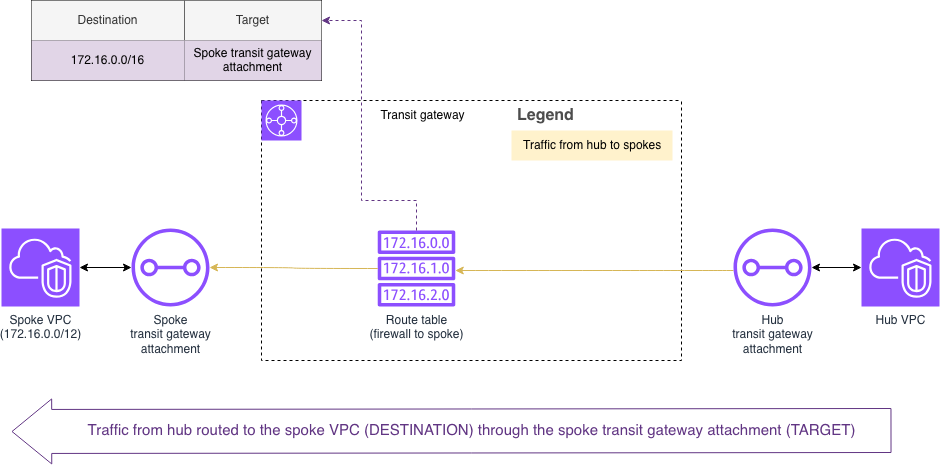

The diagram above was exported from draw.io. Its source (the exported page's mxGraphModel, read from the mxfile embedded in the PNG):
<mxGraphModel dx="946" dy="595" grid="1" gridSize="10" guides="1" tooltips="1" connect="1" arrows="1" fold="1" page="1" pageScale="1" pageWidth="850" pageHeight="1100" math="0" shadow="0">
  <root>
    <mxCell id="0" />
    <mxCell id="1" parent="0" />
    <mxCell id="ZivhqzZswGJpU1-0bC7G-1" parent="1" style="swimlane;startSize=0;dashed=1;" value="" vertex="1">
      <mxGeometry height="260" width="420" x="270" y="170" as="geometry" />
    </mxCell>
    <mxCell id="ZivhqzZswGJpU1-0bC7G-2" parent="ZivhqzZswGJpU1-0bC7G-1" style="sketch=0;points=[[0,0,0],[0.25,0,0],[0.5,0,0],[0.75,0,0],[1,0,0],[0,1,0],[0.25,1,0],[0.5,1,0],[0.75,1,0],[1,1,0],[0,0.25,0],[0,0.5,0],[0,0.75,0],[1,0.25,0],[1,0.5,0],[1,0.75,0]];outlineConnect=0;fontColor=#232F3E;fillColor=#8C4FFF;strokeColor=#ffffff;dashed=0;verticalLabelPosition=bottom;verticalAlign=top;align=center;html=1;fontSize=12;fontStyle=0;aspect=fixed;shape=mxgraph.aws4.resourceIcon;resIcon=mxgraph.aws4.transit_gateway;" value="" vertex="1">
      <mxGeometry height="40" width="40" as="geometry" />
    </mxCell>
    <mxCell id="ZivhqzZswGJpU1-0bC7G-6" parent="ZivhqzZswGJpU1-0bC7G-1" style="sketch=0;outlineConnect=0;fontColor=#232F3E;gradientColor=none;fillColor=#8C4FFF;strokeColor=none;dashed=0;verticalLabelPosition=bottom;verticalAlign=top;align=center;html=1;fontSize=12;fontStyle=0;aspect=fixed;pointerEvents=1;shape=mxgraph.aws4.route_table;" value="&lt;div&gt;Route table&lt;/div&gt;&lt;div&gt;(firewall to spoke)&lt;/div&gt;" vertex="1">
      <mxGeometry height="76" width="78" x="116" y="130" as="geometry" />
    </mxCell>
    <mxCell id="ZivhqzZswGJpU1-0bC7G-21" parent="ZivhqzZswGJpU1-0bC7G-1" style="text;html=1;align=center;verticalAlign=middle;resizable=0;points=[];autosize=1;strokeColor=none;fillColor=none;" value="Transit gateway" vertex="1">
      <mxGeometry height="30" width="110" x="106" as="geometry" />
    </mxCell>
    <mxCell id="ZivhqzZswGJpU1-0bC7G-22" parent="ZivhqzZswGJpU1-0bC7G-1" style="shape=table;startSize=30;container=1;collapsible=0;childLayout=tableLayout;fontSize=16;align=left;verticalAlign=top;fillColor=none;strokeColor=none;fontColor=#4D4D4D;fontStyle=1;spacingLeft=6;spacing=0;resizable=0;" value="Legend" vertex="1">
      <mxGeometry height="60" width="161" x="250" as="geometry" />
    </mxCell>
    <mxCell id="ZivhqzZswGJpU1-0bC7G-25" parent="ZivhqzZswGJpU1-0bC7G-22" style="shape=tableRow;horizontal=0;startSize=0;swimlaneHead=0;swimlaneBody=0;strokeColor=inherit;top=0;left=0;bottom=0;right=0;collapsible=0;dropTarget=0;fillColor=none;points=[[0,0.5],[1,0.5]];portConstraint=eastwest;fontSize=12;" value="" vertex="1">
      <mxGeometry height="30" width="161" y="30" as="geometry" />
    </mxCell>
    <mxCell id="ZivhqzZswGJpU1-0bC7G-26" parent="ZivhqzZswGJpU1-0bC7G-25" style="shape=partialRectangle;html=1;whiteSpace=wrap;connectable=0;strokeColor=#d6b656;overflow=hidden;fillColor=#fff2cc;top=0;left=0;bottom=0;right=0;pointerEvents=1;fontSize=12;align=left;spacingLeft=10;spacingRight=4;" value="Traffic from hub to spokes" vertex="1">
      <mxGeometry height="30" width="161" as="geometry">
        <mxRectangle height="30" width="161" as="alternateBounds" />
      </mxGeometry>
    </mxCell>
    <mxCell id="ZivhqzZswGJpU1-0bC7G-27" parent="1" style="sketch=0;points=[[0,0,0],[0.25,0,0],[0.5,0,0],[0.75,0,0],[1,0,0],[0,1,0],[0.25,1,0],[0.5,1,0],[0.75,1,0],[1,1,0],[0,0.25,0],[0,0.5,0],[0,0.75,0],[1,0.25,0],[1,0.5,0],[1,0.75,0]];outlineConnect=0;fontColor=#232F3E;fillColor=#8C4FFF;strokeColor=#ffffff;dashed=0;verticalLabelPosition=bottom;verticalAlign=top;align=center;html=1;fontSize=12;fontStyle=0;aspect=fixed;shape=mxgraph.aws4.resourceIcon;resIcon=mxgraph.aws4.vpc;" value="Hub VPC" vertex="1">
      <mxGeometry height="78" width="78" x="870" y="298" as="geometry" />
    </mxCell>
    <mxCell id="ZivhqzZswGJpU1-0bC7G-62" edge="1" parent="1" source="ZivhqzZswGJpU1-0bC7G-28" style="edgeStyle=orthogonalEdgeStyle;rounded=0;orthogonalLoop=1;jettySize=auto;html=1;startArrow=classic;startFill=1;" target="ZivhqzZswGJpU1-0bC7G-14">
      <mxGeometry relative="1" as="geometry" />
    </mxCell>
    <mxCell id="ZivhqzZswGJpU1-0bC7G-28" parent="1" style="sketch=0;points=[[0,0,0],[0.25,0,0],[0.5,0,0],[0.75,0,0],[1,0,0],[0,1,0],[0.25,1,0],[0.5,1,0],[0.75,1,0],[1,1,0],[0,0.25,0],[0,0.5,0],[0,0.75,0],[1,0.25,0],[1,0.5,0],[1,0.75,0]];outlineConnect=0;fontColor=#232F3E;fillColor=#8C4FFF;strokeColor=#ffffff;dashed=0;verticalLabelPosition=bottom;verticalAlign=top;align=center;html=1;fontSize=12;fontStyle=0;aspect=fixed;shape=mxgraph.aws4.resourceIcon;resIcon=mxgraph.aws4.vpc;" value="&lt;div&gt;Spoke VPC&lt;/div&gt;&lt;div&gt;(172.16.0.0/12)&lt;/div&gt;" vertex="1">
      <mxGeometry height="78" width="78" x="10" y="298" as="geometry" />
    </mxCell>
    <mxCell id="ZivhqzZswGJpU1-0bC7G-43" parent="1" style="shape=table;startSize=0;container=1;collapsible=0;childLayout=tableLayout;" value="" vertex="1">
      <mxGeometry height="80" width="290" x="40" y="70" as="geometry" />
    </mxCell>
    <mxCell id="ZivhqzZswGJpU1-0bC7G-44" parent="ZivhqzZswGJpU1-0bC7G-43" style="shape=tableRow;horizontal=0;startSize=0;swimlaneHead=0;swimlaneBody=0;strokeColor=inherit;top=0;left=0;bottom=0;right=0;collapsible=0;dropTarget=0;fillColor=none;points=[[0,0.5],[1,0.5]];portConstraint=eastwest;" value="" vertex="1">
      <mxGeometry height="40" width="290" as="geometry" />
    </mxCell>
    <mxCell id="ZivhqzZswGJpU1-0bC7G-45" parent="ZivhqzZswGJpU1-0bC7G-44" style="shape=partialRectangle;html=1;whiteSpace=wrap;connectable=0;strokeColor=#666666;overflow=hidden;fillColor=#f5f5f5;top=0;left=0;bottom=0;right=1;pointerEvents=1;align=center;fontColor=#333333;" value="Destination" vertex="1">
      <mxGeometry height="40" width="153" as="geometry">
        <mxRectangle height="40" width="153" as="alternateBounds" />
      </mxGeometry>
    </mxCell>
    <mxCell id="ZivhqzZswGJpU1-0bC7G-46" parent="ZivhqzZswGJpU1-0bC7G-44" style="shape=partialRectangle;html=1;whiteSpace=wrap;connectable=0;strokeColor=#666666;overflow=hidden;fillColor=#f5f5f5;top=0;left=1;bottom=0;right=0;pointerEvents=1;fontColor=#333333;" value="Target" vertex="1">
      <mxGeometry height="40" width="137" x="153" as="geometry">
        <mxRectangle height="40" width="137" as="alternateBounds" />
      </mxGeometry>
    </mxCell>
    <mxCell id="ZivhqzZswGJpU1-0bC7G-53" parent="ZivhqzZswGJpU1-0bC7G-43" style="shape=tableRow;horizontal=0;startSize=0;swimlaneHead=0;swimlaneBody=0;strokeColor=inherit;top=0;left=0;bottom=0;right=0;collapsible=0;dropTarget=0;fillColor=none;points=[[0,0.5],[1,0.5]];portConstraint=eastwest;" vertex="1">
      <mxGeometry height="40" width="290" y="40" as="geometry" />
    </mxCell>
    <mxCell id="ZivhqzZswGJpU1-0bC7G-54" parent="ZivhqzZswGJpU1-0bC7G-53" style="shape=partialRectangle;html=1;whiteSpace=wrap;connectable=0;strokeColor=#9673a6;overflow=hidden;fillColor=#e1d5e7;top=0;left=0;bottom=0;right=0;pointerEvents=1;" value="172.16.0.0/16" vertex="1">
      <mxGeometry height="40" width="153" as="geometry">
        <mxRectangle height="40" width="153" as="alternateBounds" />
      </mxGeometry>
    </mxCell>
    <mxCell id="ZivhqzZswGJpU1-0bC7G-55" parent="ZivhqzZswGJpU1-0bC7G-53" style="shape=partialRectangle;html=1;whiteSpace=wrap;connectable=0;strokeColor=#9673a6;overflow=hidden;fillColor=#e1d5e7;top=0;left=0;bottom=0;right=0;pointerEvents=1;" value="Spoke transit gateway attachment" vertex="1">
      <mxGeometry height="40" width="137" x="153" as="geometry">
        <mxRectangle height="40" width="137" as="alternateBounds" />
      </mxGeometry>
    </mxCell>
    <mxCell id="ZivhqzZswGJpU1-0bC7G-61" edge="1" parent="1" source="ZivhqzZswGJpU1-0bC7G-20" style="edgeStyle=orthogonalEdgeStyle;rounded=0;orthogonalLoop=1;jettySize=auto;html=1;curved=1;fillColor=#fff2cc;strokeColor=#d6b656;" target="ZivhqzZswGJpU1-0bC7G-6">
      <mxGeometry relative="1" as="geometry">
        <Array as="points">
          <mxPoint x="690" y="340" />
          <mxPoint x="690" y="340" />
        </Array>
      </mxGeometry>
    </mxCell>
    <mxCell id="ZivhqzZswGJpU1-0bC7G-63" edge="1" parent="1" source="ZivhqzZswGJpU1-0bC7G-20" style="edgeStyle=orthogonalEdgeStyle;rounded=0;orthogonalLoop=1;jettySize=auto;html=1;startArrow=classic;startFill=1;" target="ZivhqzZswGJpU1-0bC7G-27">
      <mxGeometry relative="1" as="geometry" />
    </mxCell>
    <mxCell id="ZivhqzZswGJpU1-0bC7G-20" parent="1" style="sketch=0;outlineConnect=0;fontColor=#232F3E;gradientColor=none;fillColor=#8C4FFF;strokeColor=none;dashed=0;verticalLabelPosition=bottom;verticalAlign=top;align=center;html=1;fontSize=12;fontStyle=0;aspect=fixed;pointerEvents=1;shape=mxgraph.aws4.transit_gateway_attachment;" value="&lt;div&gt;Hub&lt;/div&gt;&lt;div&gt;transit gateway&lt;/div&gt;&lt;div&gt;attachment&lt;/div&gt;" vertex="1">
      <mxGeometry height="78" width="78" x="742" y="298" as="geometry" />
    </mxCell>
    <mxCell id="ZivhqzZswGJpU1-0bC7G-14" parent="1" style="sketch=0;outlineConnect=0;fontColor=#232F3E;gradientColor=none;fillColor=#8C4FFF;strokeColor=none;dashed=0;verticalLabelPosition=bottom;verticalAlign=top;align=center;html=1;fontSize=12;fontStyle=0;aspect=fixed;pointerEvents=1;shape=mxgraph.aws4.transit_gateway_attachment;" value="&lt;div&gt;Spoke&lt;/div&gt;&lt;div&gt;transit gateway&lt;/div&gt;&lt;div&gt;attachment&lt;/div&gt;" vertex="1">
      <mxGeometry height="78" width="78" x="140" y="298" as="geometry" />
    </mxCell>
    <mxCell id="ZivhqzZswGJpU1-0bC7G-57" edge="1" parent="1" source="ZivhqzZswGJpU1-0bC7G-6" style="edgeStyle=orthogonalEdgeStyle;rounded=0;orthogonalLoop=1;jettySize=auto;html=1;dashed=1;strokeColor=light-dark(#613583, #ededed);" target="ZivhqzZswGJpU1-0bC7G-44">
      <mxGeometry relative="1" as="geometry">
        <Array as="points">
          <mxPoint x="425" y="270" />
          <mxPoint x="370" y="270" />
          <mxPoint x="370" y="90" />
        </Array>
        <mxPoint x="440" y="270" as="sourcePoint" />
      </mxGeometry>
    </mxCell>
    <mxCell id="ZivhqzZswGJpU1-0bC7G-59" edge="1" parent="1" source="ZivhqzZswGJpU1-0bC7G-6" style="edgeStyle=orthogonalEdgeStyle;rounded=0;orthogonalLoop=1;jettySize=auto;html=1;curved=1;fillColor=#fff2cc;strokeColor=#d6b656;" target="ZivhqzZswGJpU1-0bC7G-14">
      <mxGeometry relative="1" as="geometry">
        <Array as="points" />
      </mxGeometry>
    </mxCell>
    <mxCell id="ZvQegL7FV8bK5P6VTRwN-1" edge="1" parent="1" style="shape=flexArrow;endArrow=classic;html=1;rounded=0;width=44;endSize=12.902857142857142;strokeColor=light-dark(#613583, #ededed);fontColor=light-dark(#613583, #ededed);" value="">
      <mxGeometry height="50" relative="1" width="50" as="geometry">
        <mxPoint x="900" y="500" as="sourcePoint" />
        <mxPoint x="20" y="501" as="targetPoint" />
      </mxGeometry>
    </mxCell>
    <mxCell id="ZvQegL7FV8bK5P6VTRwN-2" connectable="0" parent="ZvQegL7FV8bK5P6VTRwN-1" style="edgeLabel;html=1;align=center;verticalAlign=middle;resizable=0;points=[];fontColor=light-dark(#613583, #ededed);fontSize=15;" value="&lt;font&gt;Traffic from hub routed to the spoke VPC (DESTINATION) through the spoke transit gateway attachment (TARGET)&lt;/font&gt;" vertex="1">
      <mxGeometry relative="1" x="0.1673" y="4" as="geometry">
        <mxPoint x="93" y="-5" as="offset" />
      </mxGeometry>
    </mxCell>
  </root>
</mxGraphModel>